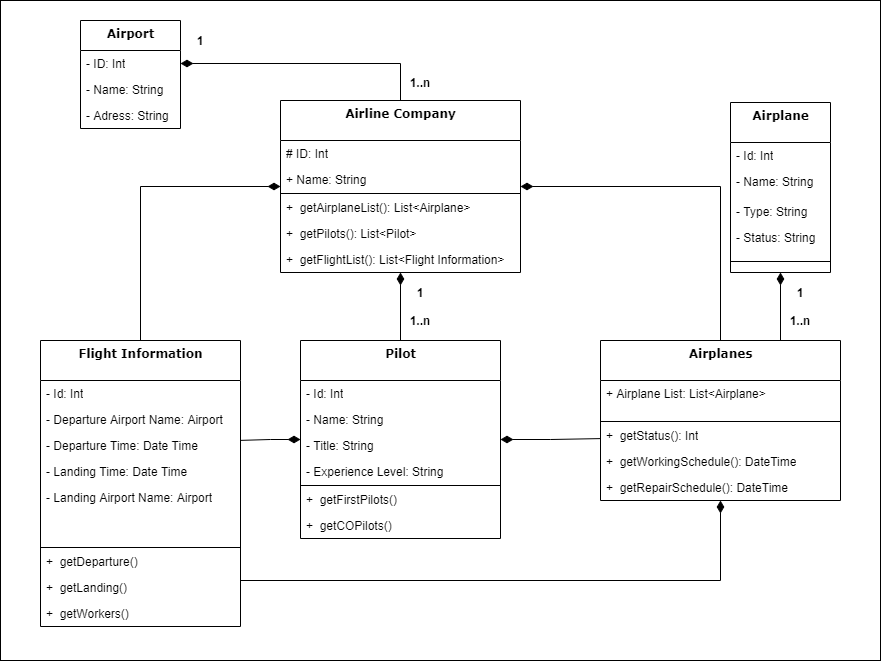

The diagram above was exported from draw.io. Its source (the exported page's mxGraphModel, read from the mxfile embedded in the PNG):
<mxGraphModel dx="2125" dy="3149" grid="1" gridSize="10" guides="1" tooltips="1" connect="1" arrows="1" fold="1" page="1" pageScale="1" pageWidth="827" pageHeight="1169" math="0" shadow="0">
  <root>
    <mxCell id="WIyWlLk6GJQsqaUBKTNV-0" />
    <mxCell id="WIyWlLk6GJQsqaUBKTNV-1" parent="WIyWlLk6GJQsqaUBKTNV-0" />
    <mxCell id="PJql13nEnWH6Z5fVrwsy-88" value="" style="rounded=0;whiteSpace=wrap;html=1;" vertex="1" parent="WIyWlLk6GJQsqaUBKTNV-1">
      <mxGeometry x="-80" y="-1180" width="880" height="660" as="geometry" />
    </mxCell>
    <mxCell id="PJql13nEnWH6Z5fVrwsy-0" value="Airport" style="swimlane;html=1;fontStyle=1;align=center;verticalAlign=top;childLayout=stackLayout;horizontal=1;startSize=30;horizontalStack=0;resizeParent=1;resizeLast=0;collapsible=1;marginBottom=0;swimlaneFillColor=#ffffff;rounded=0;shadow=0;comic=0;labelBackgroundColor=none;strokeWidth=1;fillColor=none;fontFamily=Verdana;fontSize=12" vertex="1" parent="WIyWlLk6GJQsqaUBKTNV-1">
      <mxGeometry y="-1160" width="100" height="108" as="geometry" />
    </mxCell>
    <mxCell id="PJql13nEnWH6Z5fVrwsy-2" value="- ID: Int&lt;br&gt;&lt;span style=&quot;color: rgba(0, 0, 0, 0); font-family: monospace; font-size: 0px;&quot;&gt;%3CmxGraphModel%3E%3Croot%3E%3CmxCell%20id%3D%220%22%2F%3E%3CmxCell%20id%3D%221%22%20parent%3D%220%22%2F%3E%3CmxCell%20id%3D%222%22%20value%3D%22%2B%20field%3A%20ClassRoom%22%20style%3D%22text%3Bhtml%3D1%3BstrokeColor%3Dnone%3BfillColor%3Dnone%3Balign%3Dleft%3BverticalAlign%3Dtop%3BspacingLeft%3D4%3BspacingRight%3D4%3BwhiteSpace%3Dwrap%3Boverflow%3Dhidden%3Brotatable%3D0%3Bpoints%3D%5B%5B0%2C0.5%5D%2C%5B1%2C0.5%5D%5D%3BportConstraint%3Deastwest%3B%22%20vertex%3D%221%22%20parent%3D%221%22%3E%3CmxGeometry%20x%3D%2235%22%20y%3D%22158%22%20width%3D%22160%22%20height%3D%2226%22%20as%3D%22geometry%22%2F%3E%3C%2FmxCell%3E%3C%2Froot%3E%3C%2FmxGraphM&lt;/span&gt;" style="text;html=1;strokeColor=none;fillColor=none;align=left;verticalAlign=top;spacingLeft=4;spacingRight=4;whiteSpace=wrap;overflow=hidden;rotatable=0;points=[[0,0.5],[1,0.5]];portConstraint=eastwest;" vertex="1" parent="PJql13nEnWH6Z5fVrwsy-0">
      <mxGeometry y="30" width="100" height="26" as="geometry" />
    </mxCell>
    <mxCell id="PJql13nEnWH6Z5fVrwsy-1" value="- Name: String" style="text;html=1;strokeColor=none;fillColor=none;align=left;verticalAlign=top;spacingLeft=4;spacingRight=4;whiteSpace=wrap;overflow=hidden;rotatable=0;points=[[0,0.5],[1,0.5]];portConstraint=eastwest;" vertex="1" parent="PJql13nEnWH6Z5fVrwsy-0">
      <mxGeometry y="56" width="100" height="26" as="geometry" />
    </mxCell>
    <mxCell id="PJql13nEnWH6Z5fVrwsy-61" value="- Adress: String" style="text;html=1;strokeColor=none;fillColor=none;align=left;verticalAlign=top;spacingLeft=4;spacingRight=4;whiteSpace=wrap;overflow=hidden;rotatable=0;points=[[0,0.5],[1,0.5]];portConstraint=eastwest;" vertex="1" parent="PJql13nEnWH6Z5fVrwsy-0">
      <mxGeometry y="82" width="100" height="26" as="geometry" />
    </mxCell>
    <mxCell id="PJql13nEnWH6Z5fVrwsy-71" style="edgeStyle=orthogonalEdgeStyle;rounded=0;orthogonalLoop=1;jettySize=auto;html=1;startArrow=diamondThin;startFill=1;endArrow=none;endFill=0;startSize=10;endSize=10;" edge="1" parent="WIyWlLk6GJQsqaUBKTNV-1" source="PJql13nEnWH6Z5fVrwsy-8" target="PJql13nEnWH6Z5fVrwsy-18">
      <mxGeometry relative="1" as="geometry" />
    </mxCell>
    <mxCell id="PJql13nEnWH6Z5fVrwsy-72" style="edgeStyle=orthogonalEdgeStyle;rounded=0;orthogonalLoop=1;jettySize=auto;html=1;startArrow=diamondThin;startFill=1;endArrow=none;endFill=0;startSize=10;endSize=10;" edge="1" parent="WIyWlLk6GJQsqaUBKTNV-1" source="PJql13nEnWH6Z5fVrwsy-8" target="PJql13nEnWH6Z5fVrwsy-36">
      <mxGeometry relative="1" as="geometry" />
    </mxCell>
    <mxCell id="PJql13nEnWH6Z5fVrwsy-75" style="edgeStyle=orthogonalEdgeStyle;rounded=0;orthogonalLoop=1;jettySize=auto;html=1;startArrow=diamondThin;startFill=1;endArrow=none;endFill=0;startSize=10;endSize=10;" edge="1" parent="WIyWlLk6GJQsqaUBKTNV-1" source="PJql13nEnWH6Z5fVrwsy-8" target="PJql13nEnWH6Z5fVrwsy-28">
      <mxGeometry relative="1" as="geometry" />
    </mxCell>
    <mxCell id="PJql13nEnWH6Z5fVrwsy-8" value="Airline Company" style="swimlane;html=1;fontStyle=1;align=center;verticalAlign=top;childLayout=stackLayout;horizontal=1;startSize=40;horizontalStack=0;resizeParent=1;resizeLast=0;collapsible=1;marginBottom=0;swimlaneFillColor=#ffffff;rounded=0;shadow=0;comic=0;labelBackgroundColor=none;strokeWidth=1;fillColor=none;fontFamily=Verdana;fontSize=12" vertex="1" parent="WIyWlLk6GJQsqaUBKTNV-1">
      <mxGeometry x="200" y="-1080" width="240" height="172" as="geometry" />
    </mxCell>
    <mxCell id="PJql13nEnWH6Z5fVrwsy-16" value="# ID: Int&lt;br&gt;&lt;span style=&quot;color: rgba(0, 0, 0, 0); font-family: monospace; font-size: 0px;&quot;&gt;%3CmxGraphModel%3E%3Croot%3E%3CmxCell%20id%3D%220%22%2F%3E%3CmxCell%20id%3D%221%22%20parent%3D%220%22%2F%3E%3CmxCell%20id%3D%222%22%20value%3D%22%2B%20field%3A%20ClassRoom%22%20style%3D%22text%3Bhtml%3D1%3BstrokeColor%3Dnone%3BfillColor%3Dnone%3Balign%3Dleft%3BverticalAlign%3Dtop%3BspacingLeft%3D4%3BspacingRight%3D4%3BwhiteSpace%3Dwrap%3Boverflow%3Dhidden%3Brotatable%3D0%3Bpoints%3D%5B%5B0%2C0.5%5D%2C%5B1%2C0.5%5D%5D%3BportConstraint%3Deastwest%3B%22%20vertex%3D%221%22%20parent%3D%221%22%3E%3CmxGeometry%20x%3D%2235%22%20y%3D%22158%22%20width%3D%22160%22%20height%3D%2226%22%20as%3D%22geometry%22%2F%3E%3C%2FmxCell%3E%3C%2Froot%3E%3C%2FmxGraphM&lt;/span&gt;" style="text;html=1;strokeColor=none;fillColor=none;align=left;verticalAlign=top;spacingLeft=4;spacingRight=4;whiteSpace=wrap;overflow=hidden;rotatable=0;points=[[0,0.5],[1,0.5]];portConstraint=eastwest;" vertex="1" parent="PJql13nEnWH6Z5fVrwsy-8">
      <mxGeometry y="40" width="240" height="26" as="geometry" />
    </mxCell>
    <mxCell id="PJql13nEnWH6Z5fVrwsy-17" value="+ Name: String" style="text;html=1;strokeColor=none;fillColor=none;align=left;verticalAlign=top;spacingLeft=4;spacingRight=4;whiteSpace=wrap;overflow=hidden;rotatable=0;points=[[0,0.5],[1,0.5]];portConstraint=eastwest;" vertex="1" parent="PJql13nEnWH6Z5fVrwsy-8">
      <mxGeometry y="66" width="240" height="26" as="geometry" />
    </mxCell>
    <mxCell id="PJql13nEnWH6Z5fVrwsy-10" value="" style="line;html=1;strokeWidth=1;fillColor=none;align=left;verticalAlign=middle;spacingTop=-1;spacingLeft=3;spacingRight=3;rotatable=0;labelPosition=right;points=[];portConstraint=eastwest;" vertex="1" parent="PJql13nEnWH6Z5fVrwsy-8">
      <mxGeometry y="92" width="240" height="2" as="geometry" />
    </mxCell>
    <mxCell id="PJql13nEnWH6Z5fVrwsy-11" value="+&amp;nbsp; getAirplaneList(): List&amp;lt;Airplane&amp;gt;" style="text;html=1;strokeColor=none;fillColor=none;align=left;verticalAlign=top;spacingLeft=4;spacingRight=4;whiteSpace=wrap;overflow=hidden;rotatable=0;points=[[0,0.5],[1,0.5]];portConstraint=eastwest;" vertex="1" parent="PJql13nEnWH6Z5fVrwsy-8">
      <mxGeometry y="94" width="240" height="26" as="geometry" />
    </mxCell>
    <mxCell id="PJql13nEnWH6Z5fVrwsy-12" value="+&amp;nbsp; getPilots(): List&amp;lt;Pilot&amp;gt;&lt;br&gt;" style="text;html=1;strokeColor=none;fillColor=none;align=left;verticalAlign=top;spacingLeft=4;spacingRight=4;whiteSpace=wrap;overflow=hidden;rotatable=0;points=[[0,0.5],[1,0.5]];portConstraint=eastwest;" vertex="1" parent="PJql13nEnWH6Z5fVrwsy-8">
      <mxGeometry y="120" width="240" height="26" as="geometry" />
    </mxCell>
    <mxCell id="PJql13nEnWH6Z5fVrwsy-89" value="+&amp;nbsp; getFlightList(): List&amp;lt;Flight Information&amp;gt;" style="text;html=1;strokeColor=none;fillColor=none;align=left;verticalAlign=top;spacingLeft=4;spacingRight=4;whiteSpace=wrap;overflow=hidden;rotatable=0;points=[[0,0.5],[1,0.5]];portConstraint=eastwest;" vertex="1" parent="PJql13nEnWH6Z5fVrwsy-8">
      <mxGeometry y="146" width="240" height="26" as="geometry" />
    </mxCell>
    <mxCell id="PJql13nEnWH6Z5fVrwsy-85" style="edgeStyle=orthogonalEdgeStyle;rounded=0;orthogonalLoop=1;jettySize=auto;html=1;entryX=1;entryY=0.303;entryDx=0;entryDy=0;startArrow=diamondThin;startFill=1;endArrow=none;endFill=0;startSize=10;endSize=10;entryPerimeter=0;" edge="1" parent="WIyWlLk6GJQsqaUBKTNV-1" source="PJql13nEnWH6Z5fVrwsy-18" target="PJql13nEnWH6Z5fVrwsy-52">
      <mxGeometry relative="1" as="geometry" />
    </mxCell>
    <mxCell id="PJql13nEnWH6Z5fVrwsy-86" style="edgeStyle=orthogonalEdgeStyle;rounded=0;orthogonalLoop=1;jettySize=auto;html=1;entryX=0.001;entryY=0.619;entryDx=0;entryDy=0;entryPerimeter=0;startArrow=diamondThin;startFill=1;endArrow=none;endFill=0;startSize=10;endSize=10;" edge="1" parent="WIyWlLk6GJQsqaUBKTNV-1" source="PJql13nEnWH6Z5fVrwsy-18" target="PJql13nEnWH6Z5fVrwsy-39">
      <mxGeometry relative="1" as="geometry" />
    </mxCell>
    <mxCell id="PJql13nEnWH6Z5fVrwsy-18" value="Pilot" style="swimlane;html=1;fontStyle=1;align=center;verticalAlign=top;childLayout=stackLayout;horizontal=1;startSize=40;horizontalStack=0;resizeParent=1;resizeLast=0;collapsible=1;marginBottom=0;swimlaneFillColor=#ffffff;rounded=0;shadow=0;comic=0;labelBackgroundColor=none;strokeWidth=1;fillColor=none;fontFamily=Verdana;fontSize=12" vertex="1" parent="WIyWlLk6GJQsqaUBKTNV-1">
      <mxGeometry x="220" y="-840" width="200" height="198" as="geometry" />
    </mxCell>
    <mxCell id="PJql13nEnWH6Z5fVrwsy-69" value="- Id: Int" style="text;html=1;strokeColor=none;fillColor=none;align=left;verticalAlign=top;spacingLeft=4;spacingRight=4;whiteSpace=wrap;overflow=hidden;rotatable=0;points=[[0,0.5],[1,0.5]];portConstraint=eastwest;" vertex="1" parent="PJql13nEnWH6Z5fVrwsy-18">
      <mxGeometry y="40" width="200" height="26" as="geometry" />
    </mxCell>
    <mxCell id="PJql13nEnWH6Z5fVrwsy-19" value="- Name: String" style="text;html=1;strokeColor=none;fillColor=none;align=left;verticalAlign=top;spacingLeft=4;spacingRight=4;whiteSpace=wrap;overflow=hidden;rotatable=0;points=[[0,0.5],[1,0.5]];portConstraint=eastwest;" vertex="1" parent="PJql13nEnWH6Z5fVrwsy-18">
      <mxGeometry y="66" width="200" height="26" as="geometry" />
    </mxCell>
    <mxCell id="PJql13nEnWH6Z5fVrwsy-70" value="- Title: String" style="text;html=1;strokeColor=none;fillColor=none;align=left;verticalAlign=top;spacingLeft=4;spacingRight=4;whiteSpace=wrap;overflow=hidden;rotatable=0;points=[[0,0.5],[1,0.5]];portConstraint=eastwest;" vertex="1" parent="PJql13nEnWH6Z5fVrwsy-18">
      <mxGeometry y="92" width="200" height="26" as="geometry" />
    </mxCell>
    <mxCell id="PJql13nEnWH6Z5fVrwsy-46" value="- Experience Level: String" style="text;html=1;strokeColor=none;fillColor=none;align=left;verticalAlign=top;spacingLeft=4;spacingRight=4;whiteSpace=wrap;overflow=hidden;rotatable=0;points=[[0,0.5],[1,0.5]];portConstraint=eastwest;" vertex="1" parent="PJql13nEnWH6Z5fVrwsy-18">
      <mxGeometry y="118" width="200" height="26" as="geometry" />
    </mxCell>
    <mxCell id="PJql13nEnWH6Z5fVrwsy-20" value="" style="line;html=1;strokeWidth=1;fillColor=none;align=left;verticalAlign=middle;spacingTop=-1;spacingLeft=3;spacingRight=3;rotatable=0;labelPosition=right;points=[];portConstraint=eastwest;" vertex="1" parent="PJql13nEnWH6Z5fVrwsy-18">
      <mxGeometry y="144" width="200" height="2" as="geometry" />
    </mxCell>
    <mxCell id="PJql13nEnWH6Z5fVrwsy-58" value="+&amp;nbsp; getFirstPilots()" style="text;html=1;strokeColor=none;fillColor=none;align=left;verticalAlign=top;spacingLeft=4;spacingRight=4;whiteSpace=wrap;overflow=hidden;rotatable=0;points=[[0,0.5],[1,0.5]];portConstraint=eastwest;" vertex="1" parent="PJql13nEnWH6Z5fVrwsy-18">
      <mxGeometry y="146" width="200" height="26" as="geometry" />
    </mxCell>
    <mxCell id="PJql13nEnWH6Z5fVrwsy-60" value="+&amp;nbsp; getCOPilots()" style="text;html=1;strokeColor=none;fillColor=none;align=left;verticalAlign=top;spacingLeft=4;spacingRight=4;whiteSpace=wrap;overflow=hidden;rotatable=0;points=[[0,0.5],[1,0.5]];portConstraint=eastwest;" vertex="1" parent="PJql13nEnWH6Z5fVrwsy-18">
      <mxGeometry y="172" width="200" height="26" as="geometry" />
    </mxCell>
    <mxCell id="PJql13nEnWH6Z5fVrwsy-74" style="edgeStyle=orthogonalEdgeStyle;rounded=0;orthogonalLoop=1;jettySize=auto;html=1;entryX=0.75;entryY=0;entryDx=0;entryDy=0;startArrow=diamondThin;startFill=1;endArrow=none;endFill=0;startSize=10;endSize=10;" edge="1" parent="WIyWlLk6GJQsqaUBKTNV-1" source="PJql13nEnWH6Z5fVrwsy-23" target="PJql13nEnWH6Z5fVrwsy-36">
      <mxGeometry relative="1" as="geometry" />
    </mxCell>
    <mxCell id="PJql13nEnWH6Z5fVrwsy-23" value="Airplane" style="swimlane;html=1;fontStyle=1;align=center;verticalAlign=top;childLayout=stackLayout;horizontal=1;startSize=40;horizontalStack=0;resizeParent=1;resizeLast=0;collapsible=1;marginBottom=0;swimlaneFillColor=#ffffff;rounded=0;shadow=0;comic=0;labelBackgroundColor=none;strokeWidth=1;fillColor=none;fontFamily=Verdana;fontSize=12" vertex="1" parent="WIyWlLk6GJQsqaUBKTNV-1">
      <mxGeometry x="650" y="-1078" width="100" height="170" as="geometry" />
    </mxCell>
    <mxCell id="PJql13nEnWH6Z5fVrwsy-68" value="- Id: Int" style="text;html=1;strokeColor=none;fillColor=none;align=left;verticalAlign=top;spacingLeft=4;spacingRight=4;whiteSpace=wrap;overflow=hidden;rotatable=0;points=[[0,0.5],[1,0.5]];portConstraint=eastwest;" vertex="1" parent="PJql13nEnWH6Z5fVrwsy-23">
      <mxGeometry y="40" width="100" height="26" as="geometry" />
    </mxCell>
    <mxCell id="PJql13nEnWH6Z5fVrwsy-24" value="- Name: String" style="text;html=1;strokeColor=none;fillColor=none;align=left;verticalAlign=top;spacingLeft=4;spacingRight=4;whiteSpace=wrap;overflow=hidden;rotatable=0;points=[[0,0.5],[1,0.5]];portConstraint=eastwest;" vertex="1" parent="PJql13nEnWH6Z5fVrwsy-23">
      <mxGeometry y="66" width="100" height="30" as="geometry" />
    </mxCell>
    <mxCell id="PJql13nEnWH6Z5fVrwsy-35" value="- Type: String" style="text;html=1;strokeColor=none;fillColor=none;align=left;verticalAlign=top;spacingLeft=4;spacingRight=4;whiteSpace=wrap;overflow=hidden;rotatable=0;points=[[0,0.5],[1,0.5]];portConstraint=eastwest;" vertex="1" parent="PJql13nEnWH6Z5fVrwsy-23">
      <mxGeometry y="96" width="100" height="26" as="geometry" />
    </mxCell>
    <mxCell id="PJql13nEnWH6Z5fVrwsy-56" value="- Status: String" style="text;html=1;strokeColor=none;fillColor=none;align=left;verticalAlign=top;spacingLeft=4;spacingRight=4;whiteSpace=wrap;overflow=hidden;rotatable=0;points=[[0,0.5],[1,0.5]];portConstraint=eastwest;" vertex="1" parent="PJql13nEnWH6Z5fVrwsy-23">
      <mxGeometry y="122" width="100" height="26" as="geometry" />
    </mxCell>
    <mxCell id="PJql13nEnWH6Z5fVrwsy-25" value="" style="line;html=1;strokeWidth=1;fillColor=none;align=left;verticalAlign=middle;spacingTop=-1;spacingLeft=3;spacingRight=3;rotatable=0;labelPosition=right;points=[];portConstraint=eastwest;" vertex="1" parent="PJql13nEnWH6Z5fVrwsy-23">
      <mxGeometry y="148" width="100" height="22" as="geometry" />
    </mxCell>
    <mxCell id="PJql13nEnWH6Z5fVrwsy-28" value="Flight Information" style="swimlane;html=1;fontStyle=1;align=center;verticalAlign=top;childLayout=stackLayout;horizontal=1;startSize=40;horizontalStack=0;resizeParent=1;resizeLast=0;collapsible=1;marginBottom=0;swimlaneFillColor=#ffffff;rounded=0;shadow=0;comic=0;labelBackgroundColor=none;strokeWidth=1;fillColor=none;fontFamily=Verdana;fontSize=12" vertex="1" parent="WIyWlLk6GJQsqaUBKTNV-1">
      <mxGeometry x="-40" y="-840" width="200" height="286" as="geometry" />
    </mxCell>
    <mxCell id="PJql13nEnWH6Z5fVrwsy-29" value="- Id: Int" style="text;html=1;strokeColor=none;fillColor=none;align=left;verticalAlign=top;spacingLeft=4;spacingRight=4;whiteSpace=wrap;overflow=hidden;rotatable=0;points=[[0,0.5],[1,0.5]];portConstraint=eastwest;" vertex="1" parent="PJql13nEnWH6Z5fVrwsy-28">
      <mxGeometry y="40" width="200" height="26" as="geometry" />
    </mxCell>
    <mxCell id="PJql13nEnWH6Z5fVrwsy-53" value="- Departure Airport Name: Airport" style="text;html=1;strokeColor=none;fillColor=none;align=left;verticalAlign=top;spacingLeft=4;spacingRight=4;whiteSpace=wrap;overflow=hidden;rotatable=0;points=[[0,0.5],[1,0.5]];portConstraint=eastwest;" vertex="1" parent="PJql13nEnWH6Z5fVrwsy-28">
      <mxGeometry y="66" width="200" height="26" as="geometry" />
    </mxCell>
    <mxCell id="PJql13nEnWH6Z5fVrwsy-52" value="- Departure Time: Date Time" style="text;html=1;strokeColor=none;fillColor=none;align=left;verticalAlign=top;spacingLeft=4;spacingRight=4;whiteSpace=wrap;overflow=hidden;rotatable=0;points=[[0,0.5],[1,0.5]];portConstraint=eastwest;" vertex="1" parent="PJql13nEnWH6Z5fVrwsy-28">
      <mxGeometry y="92" width="200" height="26" as="geometry" />
    </mxCell>
    <mxCell id="PJql13nEnWH6Z5fVrwsy-55" value="- Landing Time: Date Time" style="text;html=1;strokeColor=none;fillColor=none;align=left;verticalAlign=top;spacingLeft=4;spacingRight=4;whiteSpace=wrap;overflow=hidden;rotatable=0;points=[[0,0.5],[1,0.5]];portConstraint=eastwest;" vertex="1" parent="PJql13nEnWH6Z5fVrwsy-28">
      <mxGeometry y="118" width="200" height="26" as="geometry" />
    </mxCell>
    <mxCell id="PJql13nEnWH6Z5fVrwsy-54" value="- Landing Airport Name: Airport" style="text;html=1;strokeColor=none;fillColor=none;align=left;verticalAlign=top;spacingLeft=4;spacingRight=4;whiteSpace=wrap;overflow=hidden;rotatable=0;points=[[0,0.5],[1,0.5]];portConstraint=eastwest;" vertex="1" parent="PJql13nEnWH6Z5fVrwsy-28">
      <mxGeometry y="144" width="200" height="62" as="geometry" />
    </mxCell>
    <mxCell id="PJql13nEnWH6Z5fVrwsy-30" value="" style="line;html=1;strokeWidth=1;fillColor=none;align=left;verticalAlign=middle;spacingTop=-1;spacingLeft=3;spacingRight=3;rotatable=0;labelPosition=right;points=[];portConstraint=eastwest;" vertex="1" parent="PJql13nEnWH6Z5fVrwsy-28">
      <mxGeometry y="206" width="200" height="2" as="geometry" />
    </mxCell>
    <mxCell id="PJql13nEnWH6Z5fVrwsy-31" value="+&amp;nbsp; getDeparture()" style="text;html=1;strokeColor=none;fillColor=none;align=left;verticalAlign=top;spacingLeft=4;spacingRight=4;whiteSpace=wrap;overflow=hidden;rotatable=0;points=[[0,0.5],[1,0.5]];portConstraint=eastwest;" vertex="1" parent="PJql13nEnWH6Z5fVrwsy-28">
      <mxGeometry y="208" width="200" height="26" as="geometry" />
    </mxCell>
    <mxCell id="PJql13nEnWH6Z5fVrwsy-32" value="+&amp;nbsp; getLanding()&lt;br&gt;" style="text;html=1;strokeColor=none;fillColor=none;align=left;verticalAlign=top;spacingLeft=4;spacingRight=4;whiteSpace=wrap;overflow=hidden;rotatable=0;points=[[0,0.5],[1,0.5]];portConstraint=eastwest;" vertex="1" parent="PJql13nEnWH6Z5fVrwsy-28">
      <mxGeometry y="234" width="200" height="26" as="geometry" />
    </mxCell>
    <mxCell id="PJql13nEnWH6Z5fVrwsy-87" value="+&amp;nbsp; getWorkers()" style="text;html=1;strokeColor=none;fillColor=none;align=left;verticalAlign=top;spacingLeft=4;spacingRight=4;whiteSpace=wrap;overflow=hidden;rotatable=0;points=[[0,0.5],[1,0.5]];portConstraint=eastwest;" vertex="1" parent="PJql13nEnWH6Z5fVrwsy-28">
      <mxGeometry y="260" width="200" height="26" as="geometry" />
    </mxCell>
    <mxCell id="PJql13nEnWH6Z5fVrwsy-34" style="edgeStyle=orthogonalEdgeStyle;rounded=0;orthogonalLoop=1;jettySize=auto;html=1;endArrow=none;endFill=0;endSize=10;startArrow=diamondThin;startFill=1;startSize=10;" edge="1" parent="WIyWlLk6GJQsqaUBKTNV-1" source="PJql13nEnWH6Z5fVrwsy-2" target="PJql13nEnWH6Z5fVrwsy-8">
      <mxGeometry relative="1" as="geometry" />
    </mxCell>
    <mxCell id="PJql13nEnWH6Z5fVrwsy-84" style="edgeStyle=orthogonalEdgeStyle;rounded=0;orthogonalLoop=1;jettySize=auto;html=1;startArrow=diamondThin;startFill=1;endArrow=none;endFill=0;startSize=10;endSize=10;" edge="1" parent="WIyWlLk6GJQsqaUBKTNV-1" source="PJql13nEnWH6Z5fVrwsy-36">
      <mxGeometry relative="1" as="geometry">
        <mxPoint x="160" y="-600" as="targetPoint" />
        <Array as="points">
          <mxPoint x="640" y="-600" />
        </Array>
      </mxGeometry>
    </mxCell>
    <mxCell id="PJql13nEnWH6Z5fVrwsy-36" value="Airplanes" style="swimlane;html=1;fontStyle=1;align=center;verticalAlign=top;childLayout=stackLayout;horizontal=1;startSize=40;horizontalStack=0;resizeParent=1;resizeLast=0;collapsible=1;marginBottom=0;swimlaneFillColor=#ffffff;rounded=0;shadow=0;comic=0;labelBackgroundColor=none;strokeWidth=1;fillColor=none;fontFamily=Verdana;fontSize=12" vertex="1" parent="WIyWlLk6GJQsqaUBKTNV-1">
      <mxGeometry x="520" y="-840" width="240" height="160" as="geometry" />
    </mxCell>
    <mxCell id="PJql13nEnWH6Z5fVrwsy-37" value="+ Airplane List: List&amp;lt;Airplane&amp;gt;&lt;br&gt;" style="text;html=1;strokeColor=none;fillColor=none;align=left;verticalAlign=top;spacingLeft=4;spacingRight=4;whiteSpace=wrap;overflow=hidden;rotatable=0;points=[[0,0.5],[1,0.5]];portConstraint=eastwest;" vertex="1" parent="PJql13nEnWH6Z5fVrwsy-36">
      <mxGeometry y="40" width="240" height="40" as="geometry" />
    </mxCell>
    <mxCell id="PJql13nEnWH6Z5fVrwsy-38" value="" style="line;html=1;strokeWidth=1;fillColor=none;align=left;verticalAlign=middle;spacingTop=-1;spacingLeft=3;spacingRight=3;rotatable=0;labelPosition=right;points=[];portConstraint=eastwest;" vertex="1" parent="PJql13nEnWH6Z5fVrwsy-36">
      <mxGeometry y="80" width="240" height="2" as="geometry" />
    </mxCell>
    <mxCell id="PJql13nEnWH6Z5fVrwsy-39" value="+&amp;nbsp; getStatus(): Int" style="text;html=1;strokeColor=none;fillColor=none;align=left;verticalAlign=top;spacingLeft=4;spacingRight=4;whiteSpace=wrap;overflow=hidden;rotatable=0;points=[[0,0.5],[1,0.5]];portConstraint=eastwest;" vertex="1" parent="PJql13nEnWH6Z5fVrwsy-36">
      <mxGeometry y="82" width="240" height="26" as="geometry" />
    </mxCell>
    <mxCell id="PJql13nEnWH6Z5fVrwsy-40" value="+&amp;nbsp; getWorkingSchedule(): DateTime" style="text;html=1;strokeColor=none;fillColor=none;align=left;verticalAlign=top;spacingLeft=4;spacingRight=4;whiteSpace=wrap;overflow=hidden;rotatable=0;points=[[0,0.5],[1,0.5]];portConstraint=eastwest;" vertex="1" parent="PJql13nEnWH6Z5fVrwsy-36">
      <mxGeometry y="108" width="240" height="26" as="geometry" />
    </mxCell>
    <mxCell id="PJql13nEnWH6Z5fVrwsy-57" value="+&amp;nbsp; getRepairSchedule(): DateTime" style="text;html=1;strokeColor=none;fillColor=none;align=left;verticalAlign=top;spacingLeft=4;spacingRight=4;whiteSpace=wrap;overflow=hidden;rotatable=0;points=[[0,0.5],[1,0.5]];portConstraint=eastwest;" vertex="1" parent="PJql13nEnWH6Z5fVrwsy-36">
      <mxGeometry y="134" width="240" height="26" as="geometry" />
    </mxCell>
    <mxCell id="PJql13nEnWH6Z5fVrwsy-76" value="1" style="text;align=center;fontStyle=1;verticalAlign=middle;spacingLeft=3;spacingRight=3;strokeColor=none;rotatable=0;points=[[0,0.5],[1,0.5]];portConstraint=eastwest;" vertex="1" parent="WIyWlLk6GJQsqaUBKTNV-1">
      <mxGeometry x="100" y="-1160" width="40" height="40" as="geometry" />
    </mxCell>
    <mxCell id="PJql13nEnWH6Z5fVrwsy-77" value="1..n" style="text;align=center;fontStyle=1;verticalAlign=middle;spacingLeft=3;spacingRight=3;strokeColor=none;rotatable=0;points=[[0,0.5],[1,0.5]];portConstraint=eastwest;" vertex="1" parent="WIyWlLk6GJQsqaUBKTNV-1">
      <mxGeometry x="320" y="-1118" width="40" height="40" as="geometry" />
    </mxCell>
    <mxCell id="PJql13nEnWH6Z5fVrwsy-78" value="1" style="text;align=center;fontStyle=1;verticalAlign=middle;spacingLeft=3;spacingRight=3;strokeColor=none;rotatable=0;points=[[0,0.5],[1,0.5]];portConstraint=eastwest;" vertex="1" parent="WIyWlLk6GJQsqaUBKTNV-1">
      <mxGeometry x="320" y="-908" width="40" height="40" as="geometry" />
    </mxCell>
    <mxCell id="PJql13nEnWH6Z5fVrwsy-79" value="1" style="text;align=center;fontStyle=1;verticalAlign=middle;spacingLeft=3;spacingRight=3;strokeColor=none;rotatable=0;points=[[0,0.5],[1,0.5]];portConstraint=eastwest;" vertex="1" parent="WIyWlLk6GJQsqaUBKTNV-1">
      <mxGeometry x="700" y="-908" width="40" height="40" as="geometry" />
    </mxCell>
    <mxCell id="PJql13nEnWH6Z5fVrwsy-80" value="1..n" style="text;align=center;fontStyle=1;verticalAlign=middle;spacingLeft=3;spacingRight=3;strokeColor=none;rotatable=0;points=[[0,0.5],[1,0.5]];portConstraint=eastwest;" vertex="1" parent="WIyWlLk6GJQsqaUBKTNV-1">
      <mxGeometry x="700" y="-880" width="40" height="40" as="geometry" />
    </mxCell>
    <mxCell id="PJql13nEnWH6Z5fVrwsy-81" value="1..n" style="text;align=center;fontStyle=1;verticalAlign=middle;spacingLeft=3;spacingRight=3;strokeColor=none;rotatable=0;points=[[0,0.5],[1,0.5]];portConstraint=eastwest;" vertex="1" parent="WIyWlLk6GJQsqaUBKTNV-1">
      <mxGeometry x="320" y="-880" width="40" height="40" as="geometry" />
    </mxCell>
  </root>
</mxGraphModel>